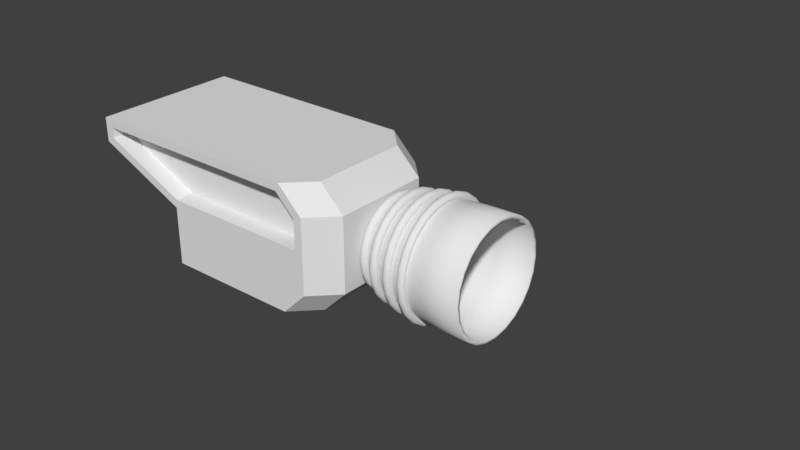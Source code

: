 # Source: module_engine_mk1.blend  (saved by Blender 2.80.75; exported with 4.5.12 LTS)
import bpy
from mathutils import Matrix  # noqa: F401  (used for matrix-valued properties, if any)

bpy.ops.wm.read_factory_settings(use_empty=True)
scene = bpy.context.scene
scene.name = 'Scene'

# ---- collections
col_base_objects = bpy.data.collections.new('Base Objects'); scene.collection.children.link(col_base_objects)
col_ship_mesh = bpy.data.collections.new('Ship Mesh'); scene.collection.children.link(col_ship_mesh)
col_collection_3 = bpy.data.collections.new('Collection 3'); scene.collection.children.link(col_collection_3)

# ---- world
world_world = bpy.data.worlds.new('World'); scene.world = world_world
world_world.color = (0.05088, 0.05088, 0.05088)
world_world.use_sun_shadow = False
world_world.sun_shadow_jitter_overblur = 0.0
world_world.cycles.sampling_method = 'MANUAL'

# ---- meshes
me_cube = bpy.data.meshes.new('Cube')
me_cube.from_pydata([(-5.0, -6.0, -5.0), (-11.83, -6.0, 4.327), (-5.0, 6.0, -5.0), (-11.83, 6.0, 4.327), (6.0, -6.0, -5.0), (5.725, -6.0, 4.327), (6.0, 6.0, -5.0), (5.725, 6.0, 4.327), (-4.857, -6.0, 0.3772), (-11.83, -6.0, 3.475), (-11.83, 6.0, 3.475), (-4.857, 6.0, 0.3772), (7.327, 6.0, 2.755), (7.327, 6.0, 0.3772), (7.327, -6.0, 2.755), (7.327, -6.0, 0.3772), (-5.0, 6.0, -2.988), (8.0, 6.0, -2.988), (8.0, -6.0, -2.988), (-5.0, -6.0, -2.988), (-5.0, -4.0, -5.0), (-12.5, -4.0, 5.0), (8.0, -4.0, -5.0), (8.0, -4.0, 5.0), (10.0, -4.0, -0.296), (10.0, -4.0, 3.037), (-5.0, -4.0, -0.296), (-12.5, -4.0, 3.037), (-5.0, -4.0, -2.988), (10.0, -4.0, -2.988), (-12.5, 4.0, 5.0), (8.0, 4.0, -5.0), (-5.0, 4.0, -0.296), (-12.5, 4.0, 3.037), (-5.0, 4.0, -2.988), (-5.0, 4.0, -5.0), (8.0, 4.0, 5.0), (10.0, 4.0, -0.296), (10.0, 4.0, 3.037), (10.0, 4.0, -2.988), (-12.5, -6.0, 3.037), (-12.5, -6.0, 5.0), (-12.5, 6.0, 5.0), (6.0, 6.0, 5.0), (6.0, -6.0, 5.0), (-5.0, -6.0, -0.296), (-12.5, 6.0, 3.037), (-5.0, 6.0, -0.296), (8.0, 6.0, 3.037), (8.0, 6.0, -0.296), (8.0, -6.0, 3.037), (8.0, -6.0, -0.296), (7.327, -4.5, 2.755), (-11.83, -4.5, 3.475), (-11.83, -4.5, 4.327), (5.725, -4.5, 4.327), (-4.857, -4.5, 0.3772), (7.327, -4.5, 0.3772), (-11.83, 4.5, 3.475), (7.327, 4.5, 2.755), (-11.83, 4.5, 4.327), (5.725, 4.5, 4.327), (-4.857, 4.5, 0.3772), (7.327, 4.5, 0.3772)], [], [(33, 30, 42, 46), (3, 7, 61, 60), (25, 23, 44, 50), (8, 15, 57, 56), (20, 22, 4, 0), (23, 21, 41, 44), (18, 51, 45, 19), (9, 8, 56, 53), (29, 24, 51, 18), (24, 25, 50, 51), (16, 47, 49, 17), (11, 10, 58, 62), (34, 32, 47, 16), (32, 33, 46, 47), (35, 34, 16, 2), (2, 16, 17, 6), (22, 29, 18, 4), (4, 18, 19, 0), (31, 39, 29, 22), (0, 19, 28, 20), (45, 40, 27, 26), (19, 45, 26, 28), (37, 38, 25, 24), (39, 37, 24, 29), (36, 30, 21, 23), (35, 31, 22, 20), (38, 36, 23, 25), (40, 41, 21, 27), (48, 43, 36, 38), (2, 6, 31, 35), (43, 42, 30, 36), (17, 49, 37, 39), (49, 48, 38, 37), (6, 17, 39, 31), (20, 28, 34, 35), (26, 27, 33, 32), (28, 26, 32, 34), (27, 21, 30, 33), (9, 1, 41, 40), (7, 3, 42, 43), (1, 5, 44, 41), (8, 9, 40, 45), (3, 10, 46, 42), (10, 11, 47, 46), (12, 7, 43, 48), (13, 12, 48, 49), (5, 14, 50, 44), (14, 15, 51, 50), (15, 8, 45, 51), (11, 13, 49, 47), (52, 55, 54, 53), (57, 52, 53, 56), (14, 5, 55, 52), (5, 1, 54, 55), (1, 9, 53, 54), (15, 14, 52, 57), (58, 60, 61, 59), (62, 58, 59, 63), (7, 12, 59, 61), (10, 3, 60, 58), (13, 11, 62, 63), (12, 13, 63, 59)])
_uv = me_cube.uv_layers.new(name='UVMap')
_uv.uv.foreach_set('vector', [0.5417, 0.1875, 0.625, 0.1875, 0.625, 0.25, 0.5417, 0.25, 0.5964, 0.2587, 0.5964, 0.4879, 0.5964, 0.4879, 0.5964, 0.2587, 0.5417, 0.625, 0.625, 0.625, 0.625, 0.75, 0.5417, 0.75, 0.4752, 0.9777, 0.4752, 0.7614, 0.4752, 0.7614, 0.4752, 0.9777, 0.125, 0.625, 0.375, 0.625, 0.375, 0.75, 0.125, 0.75, 0.625, 0.625, 0.875, 0.625, 0.875, 0.75, 0.625, 0.75, 0.4167, 0.75, 0.4583, 0.75, 0.4583, 1.0, 0.4167, 1.0, 0.5526, 0.9804, 0.4752, 0.9777, 0.4752, 0.9777, 0.5526, 0.9804, 0.4167, 0.625, 0.4583, 0.625, 0.4583, 0.75, 0.4167, 0.75, 0.4583, 0.625, 0.5417, 0.625, 0.5417, 0.75, 0.4583, 0.75, 0.4167, 0.25, 0.4583, 0.25, 0.4583, 0.5, 0.4167, 0.5, 0.4752, 0.2723, 0.5526, 0.2696, 0.5526, 0.2696, 0.4752, 0.2723, 0.4167, 0.1875, 0.4583, 0.1875, 0.4583, 0.25, 0.4167, 0.25, 0.4583, 0.1875, 0.5417, 0.1875, 0.5417, 0.25, 0.4583, 0.25, 0.375, 0.1875, 0.4167, 0.1875, 0.4167, 0.25, 0.375, 0.25, 0.375, 0.25, 0.4167, 0.25, 0.4167, 0.5, 0.375, 0.5, 0.375, 0.625, 0.4167, 0.625, 0.4167, 0.75, 0.375, 0.75, 0.375, 0.75, 0.4167, 0.75, 0.4167, 1.0, 0.375, 1.0, 0.375, 0.5625, 0.4167, 0.5625, 0.4167, 0.625, 0.375, 0.625, 0.375, 0.0, 0.4167, 0.0, 0.4167, 0.125, 0.375, 0.125, 0.4583, 0.0, 0.5417, 0.0, 0.5417, 0.125, 0.4583, 0.125, 0.4167, 0.0, 0.4583, 0.0, 0.4583, 0.125, 0.4167, 0.125, 0.4583, 0.5625, 0.5417, 0.5625, 0.5417, 0.625, 0.4583, 0.625, 0.4167, 0.5625, 0.4583, 0.5625, 0.4583, 0.625, 0.4167, 0.625, 0.625, 0.5625, 0.875, 0.5625, 0.875, 0.625, 0.625, 0.625, 0.125, 0.5625, 0.375, 0.5625, 0.375, 0.625, 0.125, 0.625, 0.5417, 0.5625, 0.625, 0.5625, 0.625, 0.625, 0.5417, 0.625, 0.5417, 0.0, 0.625, 0.0, 0.625, 0.125, 0.5417, 0.125, 0.5417, 0.5, 0.625, 0.5, 0.625, 0.5625, 0.5417, 0.5625, 0.125, 0.5, 0.375, 0.5, 0.375, 0.5625, 0.125, 0.5625, 0.625, 0.5, 0.875, 0.5, 0.875, 0.5625, 0.625, 0.5625, 0.4167, 0.5, 0.4583, 0.5, 0.4583, 0.5625, 0.4167, 0.5625, 0.4583, 0.5, 0.5417, 0.5, 0.5417, 0.5625, 0.4583, 0.5625, 0.375, 0.5, 0.4167, 0.5, 0.4167, 0.5625, 0.375, 0.5625, 0.375, 0.125, 0.4167, 0.125, 0.4167, 0.1875, 0.375, 0.1875, 0.4583, 0.125, 0.5417, 0.125, 0.5417, 0.1875, 0.4583, 0.1875, 0.4167, 0.125, 0.4583, 0.125, 0.4583, 0.1875, 0.4167, 0.1875, 0.5417, 0.125, 0.625, 0.125, 0.625, 0.1875, 0.5417, 0.1875, 0.5526, 0.9804, 0.5964, 0.9913, 0.625, 1.0, 0.5417, 1.0, 0.5964, 0.4879, 0.5964, 0.2587, 0.625, 0.25, 0.625, 0.5, 0.5964, 0.9913, 0.5964, 0.7621, 0.625, 0.75, 0.625, 1.0, 0.4752, 0.9777, 0.5526, 0.9804, 0.5417, 1.0, 0.4583, 1.0, 0.5964, 0.2587, 0.5526, 0.2696, 0.5417, 0.25, 0.625, 0.25, 0.5526, 0.2696, 0.4752, 0.2723, 0.4583, 0.25, 0.5417, 0.25, 0.5346, 0.4909, 0.5964, 0.4879, 0.625, 0.5, 0.5417, 0.5, 0.4752, 0.4886, 0.5346, 0.4909, 0.5417, 0.5, 0.4583, 0.5, 0.5964, 0.7621, 0.5346, 0.7591, 0.5417, 0.75, 0.625, 0.75, 0.5346, 0.7591, 0.4752, 0.7614, 0.4583, 0.75, 0.5417, 0.75, 0.4752, 0.7614, 0.4752, 0.9777, 0.4583, 1.0, 0.4583, 0.75, 0.4752, 0.2723, 0.4752, 0.4886, 0.4583, 0.5, 0.4583, 0.25, 0.5346, 0.7591, 0.5964, 0.7621, 0.5964, 0.9913, 0.5526, 0.9804, 0.4752, 0.7614, 0.5346, 0.7591, 0.5526, 0.9804, 0.4752, 0.9777, 0.5346, 0.7591, 0.5964, 0.7621, 0.5964, 0.7621, 0.5346, 0.7591, 0.5964, 0.7621, 0.5964, 0.9913, 0.5964, 0.9913, 0.5964, 0.7621, 0.5964, 0.9913, 0.5526, 0.9804, 0.5526, 0.9804, 0.5964, 0.9913, 0.4752, 0.7614, 0.5346, 0.7591, 0.5346, 0.7591, 0.4752, 0.7614, 0.5526, 0.2696, 0.5964, 0.2587, 0.5964, 0.4879, 0.5346, 0.4909, 0.4752, 0.2723, 0.5526, 0.2696, 0.5346, 0.4909, 0.4752, 0.4886, 0.5964, 0.4879, 0.5346, 0.4909, 0.5346, 0.4909, 0.5964, 0.4879, 0.5526, 0.2696, 0.5964, 0.2587, 0.5964, 0.2587, 0.5526, 0.2696, 0.4752, 0.4886, 0.4752, 0.2723, 0.4752, 0.2723, 0.4752, 0.4886, 0.5346, 0.4909, 0.4752, 0.4886, 0.4752, 0.4886, 0.5346, 0.4909])
me_cube.use_remesh_preserve_volume = False
me_cube.use_remesh_preserve_attributes = False
me_cube.use_mirror_vertex_groups = False
me_cube.update()

# ---- curves / text
cu_beziercircle = bpy.data.curves.new('BezierCircle', 'CURVE')
cu_beziercircle.dimensions = '3D'
_sp = cu_beziercircle.splines.new('BEZIER'); _sp.bezier_points.add(3)
_sp.bezier_points.foreach_set('co', [-2.0, 0.0, 0.0, 0.0, 2.0, 0.0, 2.0, 0.0, 0.0, 0.0, -2.0, 0.0])
_sp.bezier_points.foreach_set('handle_left', [-2.0, -1.104, 0.0, -1.104, 2.0, 0.0, 2.0, 1.104, 0.0, 1.104, -2.0, 0.0])
_sp.bezier_points.foreach_set('handle_right', [-2.0, 1.104, 0.0, 1.104, 2.0, 0.0, 2.0, -1.104, 0.0, -1.104, -2.0, 0.0])
for _p, _l, _r in zip(_sp.bezier_points, ['AUTO', 'AUTO', 'AUTO', 'AUTO'], ['AUTO', 'AUTO', 'AUTO', 'AUTO']): _p.handle_left_type = _l; _p.handle_right_type = _r
_sp.order_u = 0
_sp.order_v = 0
_sp.resolution_u = 6
_sp.use_cyclic_u = True
cu_beziercircle.use_path = True
cu_beziercircle.use_path_clamp = True
cu_beziercircle.bevel_mode = 'OBJECT'
cu_beziercircle.resolution_u = 6
cu_beziercircle.fill_mode = 'FULL'
cu_beziercurve = bpy.data.curves.new('BezierCurve', 'CURVE')
cu_beziercurve.dimensions = '3D'
_sp = cu_beziercurve.splines.new('BEZIER'); _sp.bezier_points.add(1)
_sp.bezier_points.foreach_set('co', [0.0, 0.0, 0.0, -2.5, 10.0, 0.0])
_sp.bezier_points.foreach_set('handle_left', [6.325, -3.162, 0.0, -2.5, 5.0, 0.0])
_sp.bezier_points.foreach_set('handle_right', [-2.0, 1.0, 0.0, -2.5, 12.0, 0.0])
for _p, _l, _r in zip(_sp.bezier_points, ['ALIGNED', 'ALIGNED'], ['ALIGNED', 'ALIGNED']): _p.handle_left_type = _l; _p.handle_right_type = _r
_sp.order_u = 0
_sp.order_v = 0
_sp.resolution_u = 5
cu_beziercurve.use_path = True
cu_beziercurve.use_path_clamp = True
cu_beziercurve.bevel_resolution = 2
cu_beziercurve.resolution_u = 5
cu_beziercurve.fill_mode = 'FULL'
cu_beziercircle_001 = bpy.data.curves.new('BezierCircle.001', 'CURVE')
cu_beziercircle_001.dimensions = '3D'
_sp = cu_beziercircle_001.splines.new('BEZIER'); _sp.bezier_points.add(3)
_sp.bezier_points.foreach_set('co', [-3.998, 3.022e-08, -2.304e-06, -3.088e-08, 3.998, -2.304e-06, 3.998, 3.022e-08, -2.304e-06, -3.088e-08, -3.998, -2.304e-06])
_sp.bezier_points.foreach_set('handle_left', [-3.998, -2.207, -2.304e-06, -2.207, 3.998, -2.304e-06, 3.998, 2.207, -2.304e-06, 2.207, -3.998, -2.304e-06])
_sp.bezier_points.foreach_set('handle_right', [-3.998, 2.207, -2.304e-06, 2.207, 3.998, -2.304e-06, 3.998, -2.207, -2.304e-06, -2.207, -3.998, -2.304e-06])
for _p, _l, _r in zip(_sp.bezier_points, ['AUTO', 'AUTO', 'AUTO', 'AUTO'], ['AUTO', 'AUTO', 'AUTO', 'AUTO']): _p.handle_left_type = _l; _p.handle_right_type = _r
_sp.order_u = 0
_sp.order_v = 0
_sp.resolution_u = 6
_sp.use_cyclic_u = True
cu_beziercircle_001.use_path = True
cu_beziercircle_001.use_path_clamp = True
cu_beziercircle_001.bevel_resolution = 3
cu_beziercircle_001.bevel_depth = 0.3
cu_beziercircle_001.resolution_u = 6
cu_beziercircle_001.fill_mode = 'FULL'
cu_beziercircle_002 = bpy.data.curves.new('BezierCircle.002', 'CURVE')
cu_beziercircle_002.dimensions = '3D'
_sp = cu_beziercircle_002.splines.new('BEZIER'); _sp.bezier_points.add(3)
_sp.bezier_points.foreach_set('co', [-4.272, 3.404e-08, -2.331e-06, -3.42e-08, 4.272, -2.331e-06, 4.272, 3.404e-08, -2.331e-06, -3.42e-08, -4.272, -2.331e-06])
_sp.bezier_points.foreach_set('handle_left', [-4.272, -2.358, -2.331e-06, -2.358, 4.272, -2.331e-06, 4.272, 2.358, -2.331e-06, 2.358, -4.272, -2.331e-06])
_sp.bezier_points.foreach_set('handle_right', [-4.272, 2.358, -2.331e-06, 2.358, 4.272, -2.331e-06, 4.272, -2.358, -2.331e-06, -2.358, -4.272, -2.331e-06])
for _p, _l, _r in zip(_sp.bezier_points, ['AUTO', 'AUTO', 'AUTO', 'AUTO'], ['AUTO', 'AUTO', 'AUTO', 'AUTO']): _p.handle_left_type = _l; _p.handle_right_type = _r
_sp.order_u = 0
_sp.order_v = 0
_sp.resolution_u = 6
_sp.use_cyclic_u = True
cu_beziercircle_002.use_path = True
cu_beziercircle_002.use_path_clamp = True
cu_beziercircle_002.bevel_resolution = 3
cu_beziercircle_002.bevel_depth = 0.3
cu_beziercircle_002.resolution_u = 6
cu_beziercircle_002.fill_mode = 'FULL'
cu_beziercircle_003 = bpy.data.curves.new('BezierCircle.003', 'CURVE')
cu_beziercircle_003.dimensions = '3D'
_sp = cu_beziercircle_003.splines.new('BEZIER'); _sp.bezier_points.add(3)
_sp.bezier_points.foreach_set('co', [-3.459, 1.99e-08, -1.993e-06, -2.156e-08, 3.459, -1.993e-06, 3.459, 1.99e-08, -1.993e-06, -2.156e-08, -3.459, -1.993e-06])
_sp.bezier_points.foreach_set('handle_left', [-3.459, -1.91, -1.993e-06, -1.91, 3.459, -1.993e-06, 3.459, 1.91, -1.993e-06, 1.91, -3.459, -1.993e-06])
_sp.bezier_points.foreach_set('handle_right', [-3.459, 1.91, -1.993e-06, 1.91, 3.459, -1.993e-06, 3.459, -1.91, -1.993e-06, -1.91, -3.459, -1.993e-06])
for _p, _l, _r in zip(_sp.bezier_points, ['AUTO', 'AUTO', 'AUTO', 'AUTO'], ['AUTO', 'AUTO', 'AUTO', 'AUTO']): _p.handle_left_type = _l; _p.handle_right_type = _r
_sp.order_u = 0
_sp.order_v = 0
_sp.resolution_u = 6
_sp.use_cyclic_u = True
cu_beziercircle_003.use_path = True
cu_beziercircle_003.use_path_clamp = True
cu_beziercircle_003.bevel_resolution = 3
cu_beziercircle_003.bevel_depth = 0.3
cu_beziercircle_003.resolution_u = 6
cu_beziercircle_003.fill_mode = 'FULL'
cu_beziercircle_004 = bpy.data.curves.new('BezierCircle.004', 'CURVE')
cu_beziercircle_004.dimensions = '3D'
_sp = cu_beziercircle_004.splines.new('BEZIER'); _sp.bezier_points.add(3)
_sp.bezier_points.foreach_set('co', [-4.503, 3.588e-08, -2.302e-06, -3.558e-08, 4.503, -2.302e-06, 4.503, 3.588e-08, -2.302e-06, -3.558e-08, -4.503, -2.302e-06])
_sp.bezier_points.foreach_set('handle_left', [-4.503, -2.486, -2.302e-06, -2.486, 4.503, -2.302e-06, 4.503, 2.486, -2.302e-06, 2.486, -4.503, -2.302e-06])
_sp.bezier_points.foreach_set('handle_right', [-4.503, 2.486, -2.302e-06, 2.486, 4.503, -2.302e-06, 4.503, -2.486, -2.302e-06, -2.486, -4.503, -2.302e-06])
for _p, _l, _r in zip(_sp.bezier_points, ['AUTO', 'AUTO', 'AUTO', 'AUTO'], ['AUTO', 'AUTO', 'AUTO', 'AUTO']): _p.handle_left_type = _l; _p.handle_right_type = _r
_sp.order_u = 0
_sp.order_v = 0
_sp.resolution_u = 6
_sp.use_cyclic_u = True
cu_beziercircle_004.use_path = True
cu_beziercircle_004.use_path_clamp = True
cu_beziercircle_004.bevel_resolution = 3
cu_beziercircle_004.bevel_depth = 0.3
cu_beziercircle_004.resolution_u = 6
cu_beziercircle_004.fill_mode = 'FULL'

# ---- objects
ob_engine_radius = bpy.data.objects.new('Engine Radius', cu_beziercircle)
ob_engine_curve = bpy.data.objects.new('Engine Curve', cu_beziercurve)
ob_beziercircle = bpy.data.objects.new('BezierCircle', cu_beziercircle_001)
ob_beziercircle_001 = bpy.data.objects.new('BezierCircle.001', cu_beziercircle_002)
ob_beziercircle_002 = bpy.data.objects.new('BezierCircle.002', cu_beziercircle_003)
ob_beziercircle_003 = bpy.data.objects.new('BezierCircle.003', cu_beziercircle_004)
ob_cube = bpy.data.objects.new('Cube', me_cube)

# ---- transforms, parenting, visibility, modifiers, constraints
ob_engine_radius.location = (9.9, 0.0, 0.0)
ob_engine_radius.rotation_euler = (0.0, 1.571, 0.0)
ob_engine_radius.lineart.crease_threshold = 0.0
_m = ob_engine_radius.modifiers.new('Solidify', 'SOLIDIFY')
_m.thickness = 0.3
_m.nonmanifold_thickness_mode = 'FIXED'
_m.nonmanifold_merge_threshold = 0.0003
ob_engine_curve.location = (26.0, -2.0, 0.0)
ob_engine_curve.lineart.crease_threshold = 0.0
ob_beziercircle.location = (12.63, 0.0, 0.0)
ob_beziercircle.rotation_euler = (0.0, 1.571, 0.0)
ob_beziercircle.lineart.crease_threshold = 0.0
ob_beziercircle_001.location = (14.0, 0.0, 0.0)
ob_beziercircle_001.rotation_euler = (0.0, 1.571, 0.0)
ob_beziercircle_001.lineart.crease_threshold = 0.0
ob_beziercircle_002.location = (11.3, 0.0, 0.0)
ob_beziercircle_002.rotation_euler = (0.0, 1.571, 0.0)
ob_beziercircle_002.lineart.crease_threshold = 0.0
ob_beziercircle_003.location = (15.4, 0.0, 0.0)
ob_beziercircle_003.rotation_euler = (0.0, 1.571, 0.0)
ob_beziercircle_003.lineart.crease_threshold = 0.0
ob_cube.location = (0.0, 0.0, 0.0)
ob_cube.lineart.crease_threshold = 0.0
cu_beziercircle.bevel_object = ob_engine_curve

# ---- collection membership
col_base_objects.objects.link(ob_engine_radius)
col_base_objects.objects.link(ob_engine_curve)
col_base_objects.objects.link(ob_beziercircle)
col_base_objects.objects.link(ob_beziercircle_001)
col_base_objects.objects.link(ob_beziercircle_002)
col_base_objects.objects.link(ob_beziercircle_003)
col_ship_mesh.objects.link(ob_cube)

# ---- scene / render settings (as saved in the file)
scene.frame_start = 1; scene.frame_end = 250; scene.frame_set(1)
scene.render.engine = 'BLENDER_EEVEE_NEXT'
scene.render.resolution_percentage = 50
scene.render.dither_intensity = 0.0
scene.cycles.use_denoising = False
scene.cycles.samples = 128
scene.cycles.sampling_pattern = 'TABULATED_SOBOL'
scene.cycles.use_adaptive_sampling = False
scene.cycles.use_light_tree = False
scene.cycles.blur_glossy = 0.0
scene.cycles.sample_clamp_indirect = 0.0
scene.view_settings.view_transform = 'Standard'
scene.unit_settings.scale_length = 0.1
bpy.context.view_layer.update()

# ---- added for rendering (the .blend has no active camera and no usable light): camera, sun
cam_auto = bpy.data.cameras.new('AutoCamera')
cam_auto.lens = 50.0
cam_auto.sensor_width = 36.0
cam_auto.clip_end = 1000.0
ob_auto_camera = bpy.data.objects.new('AutoCamera', cam_auto)
scene.collection.objects.link(ob_auto_camera)
ob_auto_camera.location = (55.1098, -52.2371, 36.158)
ob_auto_camera.rotation_euler = (1.09748, -7.21219e-08, 0.694738)
scene.camera = ob_auto_camera
light_auto_sun = bpy.data.lights.new('AutoSun', 'SUN')
light_auto_sun.energy = 3.0
light_auto_sun.angle = 0.0523599
ob_auto_sun = bpy.data.objects.new('AutoSun', light_auto_sun)
scene.collection.objects.link(ob_auto_sun)
ob_auto_sun.rotation_euler = (0.872665, 0.174533, 0.523599)
bpy.context.view_layer.update()

